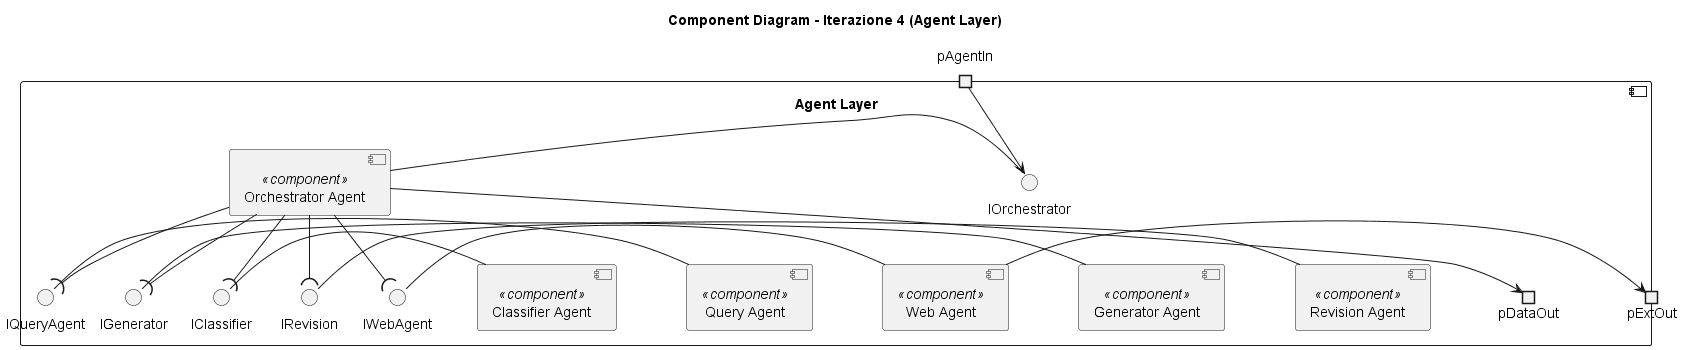

The diagram above was rendered by PlantUML. Its source (embedded in the PNG):
@startuml
skinparam componentStyle uml2
top to bottom direction
skinparam nodesep 70
skinparam ranksep 50

title Component Diagram - Iterazione 4 (Agent Layer)

component "Agent Layer" {

    portin  pAgentIn
    portout pDataOut
    portout pExtOut

    component [Orchestrator Agent] <<component>> as Orch
    component [Classifier Agent]   <<component>> as Classifier
    component [Query Agent]        <<component>> as QueryAg
    component [Web Agent]          <<component>> as WebAg
    component [Generator Agent]    <<component>> as Generator
    component [Revision Agent]     <<component>> as Revision

    interface "IOrchestrator" as IOrch
    interface "IClassifier"   as IClassif
    interface "IQueryAgent"   as IQuery
    interface "IWebAgent"     as IWeb
    interface "IGenerator"    as IGen
    interface "IRevision"     as IRev

    ' ─── Ingresso dal Gateway ─────────────────────────────────
    pAgentIn --> IOrch
    IOrch     -  Orch

    ' ─── Orchestrator → Classifier ────────────────────────────
    Orch     --( IClassif
    IClassif  -  Classifier

    ' ─── Orchestrator → Query Agent ───────────────────────────
    Orch   --( IQuery
    IQuery  -  QueryAg

    ' ─── Orchestrator → Web Agent ─────────────────────────────
    Orch  --( IWeb
    IWeb   -  WebAg

    ' ─── Orchestrator → Generator ─────────────────────────────
    Orch  --( IGen
    IGen   -  Generator

    ' ─── Orchestrator → Revision ──────────────────────────────
    Orch  --( IRev
    IRev   -  Revision

    ' ─── Web Agent → External Services ────────────────────────
    WebAg --> pExtOut

    ' ─── Orchestrator → Data Tier ─────────────────────────────
    Orch --> pDataOut
}

@enduml